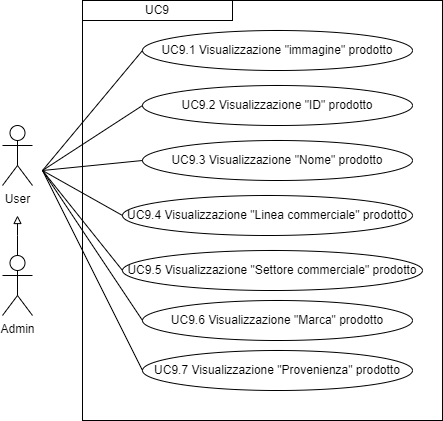

The diagram above was exported from draw.io. Its source (the exported page's mxGraphModel, read from the mxfile embedded in the PNG):
<mxGraphModel dx="1434" dy="772" grid="1" gridSize="10" guides="1" tooltips="1" connect="1" arrows="1" fold="1" page="1" pageScale="1" pageWidth="827" pageHeight="1169" math="0" shadow="0">
  <root>
    <mxCell id="0" />
    <mxCell id="1" parent="0" />
    <mxCell id="iutSHebiozzECPOfnKj3-3" value="" style="edgeStyle=orthogonalEdgeStyle;rounded=0;orthogonalLoop=1;jettySize=auto;html=1;strokeColor=#000000;endArrow=block;endFill=0;" parent="1" source="iutSHebiozzECPOfnKj3-1" edge="1">
      <mxGeometry relative="1" as="geometry">
        <mxPoint x="205" y="385" as="targetPoint" />
        <Array as="points">
          <mxPoint x="205" y="405" />
          <mxPoint x="205" y="405" />
        </Array>
      </mxGeometry>
    </mxCell>
    <mxCell id="iutSHebiozzECPOfnKj3-1" value="Admin" style="shape=umlActor;verticalLabelPosition=bottom;verticalAlign=top;html=1;outlineConnect=0;" parent="1" vertex="1">
      <mxGeometry x="190" y="425" width="30" height="60" as="geometry" />
    </mxCell>
    <mxCell id="iutSHebiozzECPOfnKj3-2" value="User" style="shape=umlActor;verticalLabelPosition=bottom;verticalAlign=top;html=1;outlineConnect=0;" parent="1" vertex="1">
      <mxGeometry x="190" y="295" width="30" height="60" as="geometry" />
    </mxCell>
    <mxCell id="iutSHebiozzECPOfnKj3-9" value="" style="rounded=0;whiteSpace=wrap;html=1;fillColor=none;" parent="1" vertex="1">
      <mxGeometry x="270" y="170" width="360" height="420" as="geometry" />
    </mxCell>
    <mxCell id="iutSHebiozzECPOfnKj3-10" value="&lt;div style=&quot;&quot;&gt;UC9&lt;/div&gt;" style="rounded=0;whiteSpace=wrap;html=1;fillColor=none;align=center;" parent="1" vertex="1">
      <mxGeometry x="270" y="170" width="150" height="20" as="geometry" />
    </mxCell>
    <mxCell id="iutSHebiozzECPOfnKj3-11" value="UC9.1 Visualizzazione &quot;immagine&quot; prodotto" style="ellipse;whiteSpace=wrap;html=1;" parent="1" vertex="1">
      <mxGeometry x="330" y="200" width="270" height="40" as="geometry" />
    </mxCell>
    <mxCell id="iutSHebiozzECPOfnKj3-16" value="" style="endArrow=none;html=1;rounded=0;entryX=0;entryY=0.5;entryDx=0;entryDy=0;" parent="1" target="iutSHebiozzECPOfnKj3-11" edge="1">
      <mxGeometry width="50" height="50" relative="1" as="geometry">
        <mxPoint x="230" y="340" as="sourcePoint" />
        <mxPoint x="440" y="400" as="targetPoint" />
      </mxGeometry>
    </mxCell>
    <mxCell id="WY1X23-CZ9C1iek4C415-3" value="UC9.2 Visualizzazione &quot;ID&quot; prodotto" style="ellipse;whiteSpace=wrap;html=1;" parent="1" vertex="1">
      <mxGeometry x="330" y="255" width="270" height="40" as="geometry" />
    </mxCell>
    <mxCell id="WY1X23-CZ9C1iek4C415-4" value="" style="endArrow=none;html=1;rounded=0;entryX=0;entryY=0.5;entryDx=0;entryDy=0;" parent="1" target="WY1X23-CZ9C1iek4C415-3" edge="1">
      <mxGeometry width="50" height="50" relative="1" as="geometry">
        <mxPoint x="230" y="340" as="sourcePoint" />
        <mxPoint x="439" y="470" as="targetPoint" />
      </mxGeometry>
    </mxCell>
    <mxCell id="E8e_YgADH6AfyIV_zfk--1" style="edgeStyle=orthogonalEdgeStyle;rounded=0;orthogonalLoop=1;jettySize=auto;html=1;exitX=0.5;exitY=1;exitDx=0;exitDy=0;" edge="1" parent="1" source="iutSHebiozzECPOfnKj3-11" target="iutSHebiozzECPOfnKj3-11">
      <mxGeometry relative="1" as="geometry" />
    </mxCell>
    <mxCell id="E8e_YgADH6AfyIV_zfk--2" value="UC9.3 Visualizzazione &quot;Nome&quot; prodotto" style="ellipse;whiteSpace=wrap;html=1;" vertex="1" parent="1">
      <mxGeometry x="330" y="310" width="270" height="40" as="geometry" />
    </mxCell>
    <mxCell id="E8e_YgADH6AfyIV_zfk--3" value="UC9.4 Visualizzazione &quot;Linea commerciale&quot; prodotto" style="ellipse;whiteSpace=wrap;html=1;" vertex="1" parent="1">
      <mxGeometry x="310" y="365" width="290" height="40" as="geometry" />
    </mxCell>
    <mxCell id="E8e_YgADH6AfyIV_zfk--4" value="UC9.5 Visualizzazione &quot;Settore commerciale&quot; prodotto" style="ellipse;whiteSpace=wrap;html=1;" vertex="1" parent="1">
      <mxGeometry x="310" y="420" width="300" height="40" as="geometry" />
    </mxCell>
    <mxCell id="E8e_YgADH6AfyIV_zfk--5" value="UC9.6 Visualizzazione &quot;Marca&quot; prodotto" style="ellipse;whiteSpace=wrap;html=1;" vertex="1" parent="1">
      <mxGeometry x="330" y="470" width="270" height="40" as="geometry" />
    </mxCell>
    <mxCell id="E8e_YgADH6AfyIV_zfk--6" value="UC9.7 Visualizzazione &quot;Provenienza&quot; prodotto" style="ellipse;whiteSpace=wrap;html=1;" vertex="1" parent="1">
      <mxGeometry x="330" y="520" width="270" height="40" as="geometry" />
    </mxCell>
    <mxCell id="E8e_YgADH6AfyIV_zfk--7" value="" style="endArrow=none;html=1;rounded=0;entryX=0;entryY=0.5;entryDx=0;entryDy=0;" edge="1" parent="1" target="E8e_YgADH6AfyIV_zfk--2">
      <mxGeometry width="50" height="50" relative="1" as="geometry">
        <mxPoint x="230" y="340" as="sourcePoint" />
        <mxPoint x="349" y="285" as="targetPoint" />
      </mxGeometry>
    </mxCell>
    <mxCell id="E8e_YgADH6AfyIV_zfk--8" value="" style="endArrow=none;html=1;rounded=0;entryX=0;entryY=0.5;entryDx=0;entryDy=0;" edge="1" parent="1" target="E8e_YgADH6AfyIV_zfk--3">
      <mxGeometry width="50" height="50" relative="1" as="geometry">
        <mxPoint x="230" y="340" as="sourcePoint" />
        <mxPoint x="359" y="295" as="targetPoint" />
      </mxGeometry>
    </mxCell>
    <mxCell id="E8e_YgADH6AfyIV_zfk--9" value="" style="endArrow=none;html=1;rounded=0;entryX=0;entryY=0.5;entryDx=0;entryDy=0;" edge="1" parent="1" target="E8e_YgADH6AfyIV_zfk--4">
      <mxGeometry width="50" height="50" relative="1" as="geometry">
        <mxPoint x="230" y="340" as="sourcePoint" />
        <mxPoint x="369" y="305" as="targetPoint" />
      </mxGeometry>
    </mxCell>
    <mxCell id="E8e_YgADH6AfyIV_zfk--10" value="" style="endArrow=none;html=1;rounded=0;entryX=0;entryY=0.5;entryDx=0;entryDy=0;" edge="1" parent="1" target="E8e_YgADH6AfyIV_zfk--5">
      <mxGeometry width="50" height="50" relative="1" as="geometry">
        <mxPoint x="230" y="340" as="sourcePoint" />
        <mxPoint x="379" y="315" as="targetPoint" />
      </mxGeometry>
    </mxCell>
    <mxCell id="E8e_YgADH6AfyIV_zfk--11" value="" style="endArrow=none;html=1;rounded=0;entryX=0;entryY=0.5;entryDx=0;entryDy=0;" edge="1" parent="1" target="E8e_YgADH6AfyIV_zfk--6">
      <mxGeometry width="50" height="50" relative="1" as="geometry">
        <mxPoint x="230" y="340" as="sourcePoint" />
        <mxPoint x="389" y="325" as="targetPoint" />
      </mxGeometry>
    </mxCell>
  </root>
</mxGraphModel>